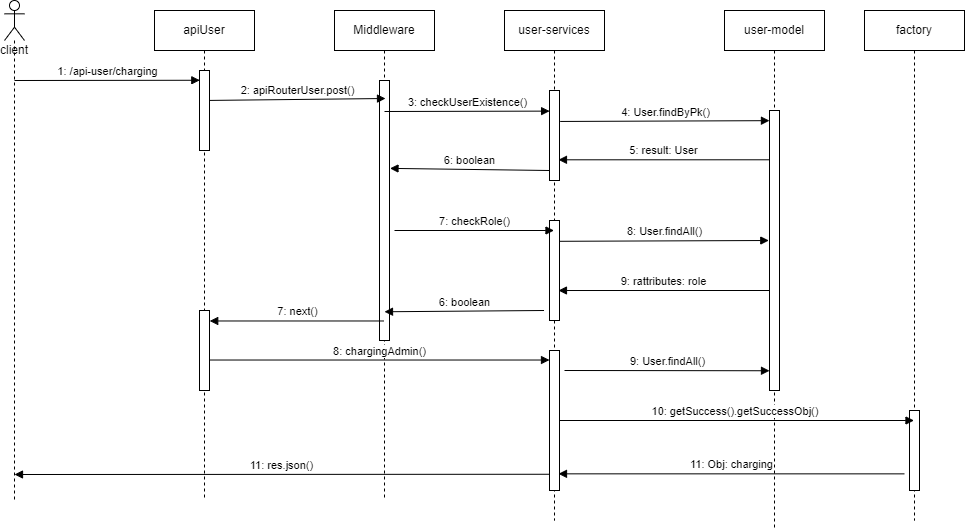

The diagram above was exported from draw.io. Its source (the exported page's mxGraphModel, read from the mxfile embedded in the PNG):
<mxGraphModel dx="782" dy="418" grid="1" gridSize="10" guides="1" tooltips="1" connect="1" arrows="1" fold="1" page="1" pageScale="1" pageWidth="827" pageHeight="1169" math="0" shadow="0">
  <root>
    <mxCell id="0" />
    <mxCell id="1" parent="0" />
    <mxCell id="59zqNkpXvb47x1FU4768-1" value="client" style="shape=umlLifeline;participant=umlActor;perimeter=lifelinePerimeter;whiteSpace=wrap;html=1;container=1;collapsible=0;recursiveResize=0;verticalAlign=top;spacingTop=36;outlineConnect=0;" parent="1" vertex="1">
      <mxGeometry x="140" y="70" width="20" height="500" as="geometry" />
    </mxCell>
    <mxCell id="59zqNkpXvb47x1FU4768-2" value="apiUser" style="shape=umlLifeline;perimeter=lifelinePerimeter;whiteSpace=wrap;html=1;container=1;collapsible=0;recursiveResize=0;outlineConnect=0;" parent="1" vertex="1">
      <mxGeometry x="290" y="80" width="100" height="490" as="geometry" />
    </mxCell>
    <mxCell id="59zqNkpXvb47x1FU4768-3" value="" style="html=1;points=[];perimeter=orthogonalPerimeter;" parent="59zqNkpXvb47x1FU4768-2" vertex="1">
      <mxGeometry x="45" y="60" width="10" height="80" as="geometry" />
    </mxCell>
    <mxCell id="59zqNkpXvb47x1FU4768-4" value="Middleware" style="shape=umlLifeline;perimeter=lifelinePerimeter;whiteSpace=wrap;html=1;container=1;collapsible=0;recursiveResize=0;outlineConnect=0;" parent="1" vertex="1">
      <mxGeometry x="470" y="80" width="100" height="490" as="geometry" />
    </mxCell>
    <mxCell id="59zqNkpXvb47x1FU4768-5" value="" style="html=1;points=[];perimeter=orthogonalPerimeter;" parent="59zqNkpXvb47x1FU4768-4" vertex="1">
      <mxGeometry x="45" y="70" width="10" height="260" as="geometry" />
    </mxCell>
    <mxCell id="59zqNkpXvb47x1FU4768-6" value="6: boolean" style="html=1;verticalAlign=bottom;endArrow=block;rounded=0;entryX=1.049;entryY=0.338;entryDx=0;entryDy=0;entryPerimeter=0;" parent="59zqNkpXvb47x1FU4768-4" target="59zqNkpXvb47x1FU4768-5" edge="1">
      <mxGeometry width="80" relative="1" as="geometry">
        <mxPoint x="215" y="159.99999999999997" as="sourcePoint" />
        <mxPoint x="60" y="160" as="targetPoint" />
      </mxGeometry>
    </mxCell>
    <mxCell id="59zqNkpXvb47x1FU4768-7" value="user-services" style="shape=umlLifeline;perimeter=lifelinePerimeter;whiteSpace=wrap;html=1;container=1;collapsible=0;recursiveResize=0;outlineConnect=0;" parent="1" vertex="1">
      <mxGeometry x="640" y="80" width="100" height="510" as="geometry" />
    </mxCell>
    <mxCell id="59zqNkpXvb47x1FU4768-8" value="" style="html=1;points=[];perimeter=orthogonalPerimeter;" parent="59zqNkpXvb47x1FU4768-7" vertex="1">
      <mxGeometry x="45" y="80" width="10" height="90" as="geometry" />
    </mxCell>
    <mxCell id="59zqNkpXvb47x1FU4768-9" value="" style="html=1;points=[];perimeter=orthogonalPerimeter;" parent="59zqNkpXvb47x1FU4768-7" vertex="1">
      <mxGeometry x="45" y="210" width="10" height="100" as="geometry" />
    </mxCell>
    <mxCell id="59zqNkpXvb47x1FU4768-10" value="8: User.findAll()" style="html=1;verticalAlign=bottom;endArrow=block;rounded=0;entryX=-0.004;entryY=0.252;entryDx=0;entryDy=0;entryPerimeter=0;exitX=1.067;exitY=0.344;exitDx=0;exitDy=0;exitPerimeter=0;" parent="59zqNkpXvb47x1FU4768-7" edge="1">
      <mxGeometry width="80" relative="1" as="geometry">
        <mxPoint x="55.000000000000114" y="230.79999999999995" as="sourcePoint" />
        <mxPoint x="264.2900000000001" y="229.9999999999999" as="targetPoint" />
      </mxGeometry>
    </mxCell>
    <mxCell id="59zqNkpXvb47x1FU4768-11" value="user-model" style="shape=umlLifeline;perimeter=lifelinePerimeter;whiteSpace=wrap;html=1;container=1;collapsible=0;recursiveResize=0;outlineConnect=0;" parent="1" vertex="1">
      <mxGeometry x="860" y="80" width="100" height="520" as="geometry" />
    </mxCell>
    <mxCell id="59zqNkpXvb47x1FU4768-12" value="5: result: User" style="html=1;verticalAlign=bottom;endArrow=block;rounded=0;entryX=0.897;entryY=0.77;entryDx=0;entryDy=0;entryPerimeter=0;" parent="59zqNkpXvb47x1FU4768-11" target="59zqNkpXvb47x1FU4768-8" edge="1">
      <mxGeometry width="80" relative="1" as="geometry">
        <mxPoint x="45" y="149.29" as="sourcePoint" />
        <mxPoint x="-160" y="150" as="targetPoint" />
      </mxGeometry>
    </mxCell>
    <mxCell id="59zqNkpXvb47x1FU4768-13" value="" style="html=1;points=[];perimeter=orthogonalPerimeter;" parent="59zqNkpXvb47x1FU4768-11" vertex="1">
      <mxGeometry x="45" y="100" width="10" height="280" as="geometry" />
    </mxCell>
    <mxCell id="59zqNkpXvb47x1FU4768-14" value="1: /api-user/charging" style="html=1;verticalAlign=bottom;endArrow=block;rounded=0;entryX=0.03;entryY=0.122;entryDx=0;entryDy=0;entryPerimeter=0;" parent="1" target="59zqNkpXvb47x1FU4768-3" edge="1">
      <mxGeometry width="80" relative="1" as="geometry">
        <mxPoint x="150" y="150" as="sourcePoint" />
        <mxPoint x="330" y="150" as="targetPoint" />
      </mxGeometry>
    </mxCell>
    <mxCell id="59zqNkpXvb47x1FU4768-15" value="2: apiRouterUser.post()" style="html=1;verticalAlign=bottom;endArrow=block;rounded=0;exitX=1.016;exitY=0.374;exitDx=0;exitDy=0;exitPerimeter=0;entryX=0.578;entryY=0.071;entryDx=0;entryDy=0;entryPerimeter=0;" parent="1" source="59zqNkpXvb47x1FU4768-3" target="59zqNkpXvb47x1FU4768-5" edge="1">
      <mxGeometry width="80" relative="1" as="geometry">
        <mxPoint x="350" y="170" as="sourcePoint" />
        <mxPoint x="510" y="170" as="targetPoint" />
        <Array as="points">
          <mxPoint x="521" y="168" />
        </Array>
      </mxGeometry>
    </mxCell>
    <mxCell id="59zqNkpXvb47x1FU4768-16" value="3: checkUserExistence()" style="html=1;verticalAlign=bottom;endArrow=block;rounded=0;entryX=0.011;entryY=0.229;entryDx=0;entryDy=0;entryPerimeter=0;" parent="1" target="59zqNkpXvb47x1FU4768-8" edge="1">
      <mxGeometry width="80" relative="1" as="geometry">
        <mxPoint x="520" y="181" as="sourcePoint" />
        <mxPoint x="680" y="180" as="targetPoint" />
      </mxGeometry>
    </mxCell>
    <mxCell id="59zqNkpXvb47x1FU4768-17" value="4: User.findByPk()" style="html=1;verticalAlign=bottom;endArrow=block;rounded=0;entryX=-0.004;entryY=0.252;entryDx=0;entryDy=0;entryPerimeter=0;exitX=1.067;exitY=0.344;exitDx=0;exitDy=0;exitPerimeter=0;" parent="1" source="59zqNkpXvb47x1FU4768-8" edge="1">
      <mxGeometry width="80" relative="1" as="geometry">
        <mxPoint x="700" y="190" as="sourcePoint" />
        <mxPoint x="904.96" y="190.15999999999985" as="targetPoint" />
      </mxGeometry>
    </mxCell>
    <mxCell id="59zqNkpXvb47x1FU4768-18" value="7: next()" style="html=1;verticalAlign=bottom;endArrow=block;rounded=0;entryX=1.022;entryY=0.131;entryDx=0;entryDy=0;entryPerimeter=0;" parent="1" source="59zqNkpXvb47x1FU4768-4" target="59zqNkpXvb47x1FU4768-26" edge="1">
      <mxGeometry width="80" relative="1" as="geometry">
        <mxPoint x="440" y="300" as="sourcePoint" />
        <mxPoint x="360" y="260" as="targetPoint" />
      </mxGeometry>
    </mxCell>
    <mxCell id="59zqNkpXvb47x1FU4768-19" value="" style="html=1;points=[];perimeter=orthogonalPerimeter;" parent="1" vertex="1">
      <mxGeometry x="685" y="420" width="10" height="140" as="geometry" />
    </mxCell>
    <mxCell id="59zqNkpXvb47x1FU4768-20" value="8: chargingAdmin()" style="html=1;verticalAlign=bottom;endArrow=block;rounded=0;exitX=1.022;exitY=0.744;exitDx=0;exitDy=0;exitPerimeter=0;" parent="1" target="59zqNkpXvb47x1FU4768-19" edge="1">
      <mxGeometry width="80" relative="1" as="geometry">
        <mxPoint x="345.2199999999998" y="429.52" as="sourcePoint" />
        <mxPoint x="580" y="430" as="targetPoint" />
      </mxGeometry>
    </mxCell>
    <mxCell id="59zqNkpXvb47x1FU4768-21" value="9: User.findAll()" style="html=1;verticalAlign=bottom;endArrow=block;rounded=0;" parent="1" edge="1">
      <mxGeometry width="80" relative="1" as="geometry">
        <mxPoint x="700" y="440" as="sourcePoint" />
        <mxPoint x="905" y="440.25" as="targetPoint" />
      </mxGeometry>
    </mxCell>
    <mxCell id="59zqNkpXvb47x1FU4768-22" value="11: res.json()" style="html=1;verticalAlign=bottom;endArrow=block;rounded=0;exitX=0;exitY=0.884;exitDx=0;exitDy=0;exitPerimeter=0;" parent="1" source="59zqNkpXvb47x1FU4768-19" edge="1">
      <mxGeometry width="80" relative="1" as="geometry">
        <mxPoint x="681.03" y="500" as="sourcePoint" />
        <mxPoint x="150" y="544" as="targetPoint" />
      </mxGeometry>
    </mxCell>
    <mxCell id="59zqNkpXvb47x1FU4768-23" value="7: checkRole()" style="html=1;verticalAlign=bottom;endArrow=block;rounded=0;" parent="1" target="59zqNkpXvb47x1FU4768-7" edge="1">
      <mxGeometry width="80" relative="1" as="geometry">
        <mxPoint x="530" y="300" as="sourcePoint" />
        <mxPoint x="610" y="300" as="targetPoint" />
      </mxGeometry>
    </mxCell>
    <mxCell id="59zqNkpXvb47x1FU4768-24" value="9: rattributes: role" style="html=1;verticalAlign=bottom;endArrow=block;rounded=0;entryX=0.897;entryY=0.77;entryDx=0;entryDy=0;entryPerimeter=0;" parent="1" edge="1">
      <mxGeometry width="80" relative="1" as="geometry">
        <mxPoint x="905" y="360" as="sourcePoint" />
        <mxPoint x="693.9700000000003" y="360.01" as="targetPoint" />
      </mxGeometry>
    </mxCell>
    <mxCell id="59zqNkpXvb47x1FU4768-25" value="6: boolean" style="html=1;verticalAlign=bottom;endArrow=block;rounded=0;entryX=1.049;entryY=0.338;entryDx=0;entryDy=0;entryPerimeter=0;" parent="1" edge="1">
      <mxGeometry width="80" relative="1" as="geometry">
        <mxPoint x="679.5100000000002" y="380" as="sourcePoint" />
        <mxPoint x="520" y="381.26" as="targetPoint" />
      </mxGeometry>
    </mxCell>
    <mxCell id="59zqNkpXvb47x1FU4768-26" value="" style="html=1;points=[];perimeter=orthogonalPerimeter;" parent="1" vertex="1">
      <mxGeometry x="335" y="380" width="10" height="80" as="geometry" />
    </mxCell>
    <mxCell id="59zqNkpXvb47x1FU4768-27" value="factory" style="shape=umlLifeline;perimeter=lifelinePerimeter;whiteSpace=wrap;html=1;container=1;collapsible=0;recursiveResize=0;outlineConnect=0;" parent="1" vertex="1">
      <mxGeometry x="1000" y="80" width="100" height="510" as="geometry" />
    </mxCell>
    <mxCell id="59zqNkpXvb47x1FU4768-28" value="" style="html=1;points=[];perimeter=orthogonalPerimeter;" parent="59zqNkpXvb47x1FU4768-27" vertex="1">
      <mxGeometry x="45" y="400" width="10" height="80" as="geometry" />
    </mxCell>
    <mxCell id="59zqNkpXvb47x1FU4768-29" value="10: getSuccess().getSuccessObj()&amp;nbsp;" style="html=1;verticalAlign=bottom;endArrow=block;rounded=0;exitX=1.067;exitY=0.225;exitDx=0;exitDy=0;exitPerimeter=0;" parent="1" target="59zqNkpXvb47x1FU4768-27" edge="1">
      <mxGeometry width="80" relative="1" as="geometry">
        <mxPoint x="695" y="490" as="sourcePoint" />
        <mxPoint x="904.33" y="490" as="targetPoint" />
      </mxGeometry>
    </mxCell>
    <mxCell id="59zqNkpXvb47x1FU4768-30" value="11: Obj: charging" style="html=1;verticalAlign=bottom;endArrow=block;rounded=0;exitX=-0.5;exitY=0.792;exitDx=0;exitDy=0;exitPerimeter=0;entryX=0.9;entryY=0.881;entryDx=0;entryDy=0;entryPerimeter=0;" parent="1" source="59zqNkpXvb47x1FU4768-28" target="59zqNkpXvb47x1FU4768-19" edge="1">
      <mxGeometry width="80" relative="1" as="geometry">
        <mxPoint x="1100" y="560" as="sourcePoint" />
        <mxPoint x="710" y="543" as="targetPoint" />
      </mxGeometry>
    </mxCell>
  </root>
</mxGraphModel>